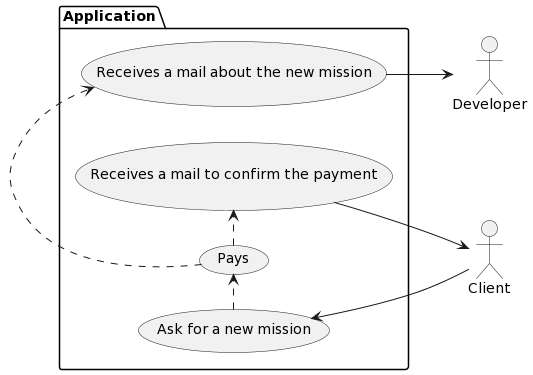

The diagram above was rendered by PlantUML. Its source (embedded in the PNG):
@startuml
left to right direction

:Client: as client
:Developer: as dev

package Application {
    (Ask for a new mission) .> (Pays)
    (Pays) .> (Receives a mail about the new mission)
    (Ask for a new mission) <-- client
    (Receives a mail about the new mission) --> dev
    (Pays) .> (Receives a mail to confirm the payment)
    (Receives a mail to confirm the payment) --> client
}
@enduml